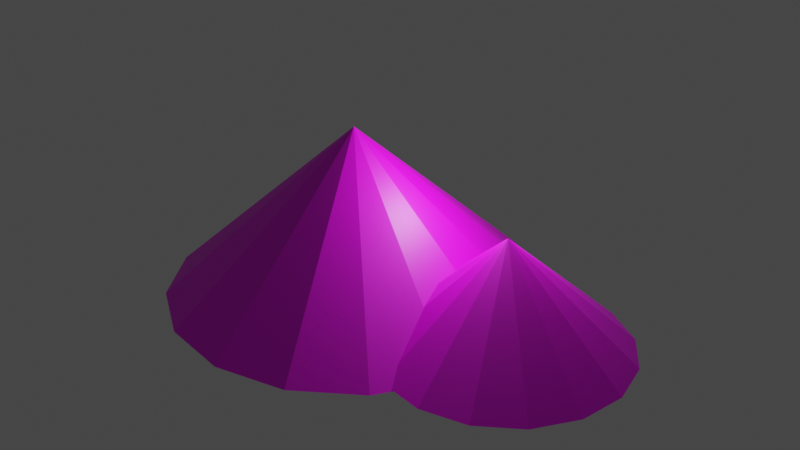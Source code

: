 # Source: object10_mountainB.blend  (saved by Blender 2.90.8; exported with 4.5.12 LTS)
import bpy
from mathutils import Matrix  # noqa: F401  (used for matrix-valued properties, if any)

bpy.ops.wm.read_factory_settings(use_empty=True)
scene = bpy.context.scene
scene.name = 'Scene'

# ---- collections
col_collection = bpy.data.collections.new('Collection'); scene.collection.children.link(col_collection)

# ---- images (referenced by path relative to the original .blend; pixels are not part of the script)
import os
ASSET_DIR = os.environ.get("B2B_ASSET_DIR", "")  # directory of the original .blend (textures are referenced by path, not embedded)
HERE = os.path.dirname(os.path.abspath(__file__))  # packed textures are extracted next to this script under _unpacked/

def load_image(name, relpath, width, height, colorspace="sRGB"):
    """Load a texture the original file referenced (path relative to the .blend, or extracted next to this script)."""
    p = next((c for c in (os.path.join(HERE, relpath), os.path.join(ASSET_DIR, relpath)) if relpath and os.path.exists(c)), "")
    if p:
        img = bpy.data.images.load(p, check_existing=True)
        img.name = name
    else:  # same state as the original file: an image datablock whose file is absent (Cycles renders it pink)
        img = bpy.data.images.new(name, width, height)
        img.source = "FILE"
        img.filepath = "//" + (relpath or name)
    img.colorspace_settings.name = colorspace
    return img
img_mountainb_color_png = load_image('mountainB_color.png', 'mountainB_color.png', 1024, 1024, 'sRGB')

# ---- materials (node trees are filled in below, after node groups)
mat_mountainb1_material = bpy.data.materials.new('mountainB1_material')
mat_mountainb1_material.use_transparent_shadow = False

# ---- material node trees
mat_mountainb1_material.use_nodes = True; mat_mountainb1_material.node_tree.nodes.clear()
_N = mat_mountainb1_material.node_tree.nodes; _L = mat_mountainb1_material.node_tree.links
n0 = _N.new('ShaderNodeBsdfPrincipled'); n0.name = 'Principled BSDF'; n0.location = (10, 300)
n0.distribution = 'GGX'
n0.subsurface_method = 'BURLEY'
n0.inputs[3].default_value = 1.45
n0.inputs[27].default_value = (0.0, 0.0, 0.0, 1.0)
n0.inputs[28].default_value = 1.0
n1 = _N.new('ShaderNodeOutputMaterial'); n1.name = 'Material Output'; n1.location = (300, 300)
n2 = _N.new('ShaderNodeTexImage'); n2.name = 'Image Texture'; n2.location = (-348, 255)
n2.image = img_mountainb_color_png
_L.new(n0.outputs[0], n1.inputs[0])
_L.new(n2.outputs[0], n0.inputs[0])
n1.is_active_output = True

# ---- world
world_world = bpy.data.worlds.new('World'); scene.world = world_world
world_world.use_nodes = True; world_world.node_tree.nodes.clear()
_N = world_world.node_tree.nodes; _L = world_world.node_tree.links
n0 = _N.new('ShaderNodeOutputWorld'); n0.name = 'World Output'; n0.location = (300, 300)
n1 = _N.new('ShaderNodeBackground'); n1.name = 'Background'; n1.location = (10, 300)
n1.inputs[0].default_value = (0.05088, 0.05088, 0.05088, 1.0)
_L.new(n1.outputs[0], n0.inputs[0])
n0.is_active_output = True
world_world.color = (0.05088, 0.05088, 0.05088)
world_world.use_sun_shadow = False
world_world.sun_shadow_jitter_overblur = 0.0

# ---- lights
light_light = bpy.data.lights.new('Light', 'POINT')
light_light.transmission_factor = 0.0
light_light.energy = 1000.0
light_light.shadow_soft_size = 0.1
light_light.shadow_maximum_resolution = 0.006
light_light.use_absolute_resolution = True

# ---- meshes
me_cone = bpy.data.meshes.new('Cone')
me_cone.from_pydata([(-1.151e-07, 3.813, -1.084), (1.459, 3.523, -1.084), (2.697, 2.697, -1.084), (3.523, 1.459, -1.084), (3.813, -1.376e-07, -1.084), (3.523, -1.459, -1.084), (2.697, -2.697, -1.084), (1.459, -3.523, -1.084), (4.608e-07, -3.813, -1.084), (-1.459, -3.523, -1.084), (-2.697, -2.697, -1.084), (-3.523, -1.459, -1.084), (-3.813, 7.453e-08, -1.084), (-3.523, 1.459, -1.084), (-2.697, 2.697, -1.084), (-1.459, 3.523, -1.084), (-2.496e-08, -7.487e-09, 2.34), (1.729e-07, 0.0, -1.084)], [], [(0, 16, 1), (1, 16, 2), (2, 16, 3), (3, 16, 4), (4, 16, 5), (5, 16, 6), (6, 16, 7), (7, 16, 8), (8, 16, 9), (9, 16, 10), (10, 16, 11), (11, 16, 12), (12, 16, 13), (13, 16, 14), (14, 16, 15), (15, 16, 0), (14, 15, 0, 17), (12, 13, 14, 17), (10, 11, 12, 17), (8, 9, 10, 17), (7, 8, 17, 6), (4, 5, 6, 17), (2, 3, 4, 17), (0, 1, 2, 17)])
_uv = me_cone.uv_layers.new(name='UVMap')
_uv.uv.foreach_set('vector', [0.6582, 0.4795, 0.6021, 0.9072, 0.533, 0.4814, 0.4079, 0.477, 0.348, 0.9043, 0.2827, 0.4778, 0.5255, 0.482, 0.467, 0.9094, 0.4003, 0.4832, 0.517, 0.4762, 0.466, 0.9045, 0.3918, 0.4796, 0.5224, 0.479, 0.464, 0.9064, 0.3972, 0.4802, 0.5204, 0.482, 0.4586, 0.909, 0.3952, 0.4823, 0.4078, 0.477, 0.3516, 0.9048, 0.2825, 0.4789, 0.4156, 0.4799, 0.3594, 0.9076, 0.2904, 0.4818, 0.6705, 0.4774, 0.612, 0.9048, 0.5452, 0.4786, 0.421, 0.4804, 0.3626, 0.9078, 0.2958, 0.4816, 0.5361, 0.48, 0.4718, 0.9066, 0.4108, 0.4795, 0.518, 0.4766, 0.4645, 0.9047, 0.3928, 0.4793, 0.515, 0.4821, 0.4571, 0.9096, 0.3898, 0.4835, 0.5313, 0.4814, 0.4752, 0.9092, 0.406, 0.4833, 0.4043, 0.4834, 0.3482, 0.9111, 0.279, 0.4853, 0.6549, 0.4821, 0.6042, 0.9105, 0.5297, 0.4856, 0.3307, 0.0611, 0.3797, 0.1101, 0.4062, 0.1741, 0.232, 0.2088, 0.1974, 0.03458, 0.2667, 0.03458, 0.3307, 0.0611, 0.232, 0.2088, 0.08436, 0.1101, 0.1334, 0.0611, 0.1974, 0.03458, 0.232, 0.2088, 0.05784, 0.2434, 0.05784, 0.1741, 0.08436, 0.1101, 0.232, 0.2088, 0.08436, 0.3075, 0.05784, 0.2434, 0.232, 0.2088, 0.1334, 0.3565, 0.2667, 0.383, 0.1974, 0.383, 0.1334, 0.3565, 0.232, 0.2088, 0.3797, 0.3075, 0.3307, 0.3565, 0.2667, 0.383, 0.232, 0.2088, 0.4062, 0.1741, 0.4062, 0.2434, 0.3797, 0.3075, 0.232, 0.2088])
me_cone.materials.append(mat_mountainb1_material)
me_cone.use_remesh_fix_poles = True
me_cone.use_remesh_preserve_attributes = False
me_cone.use_mirror_vertex_groups = False
me_cone.update()
me_cone_003 = bpy.data.meshes.new('Cone.003')
me_cone_003.from_pydata([(-1.151e-07, 3.813, -1.084), (1.459, 3.523, -1.084), (2.697, 2.697, -1.084), (3.523, 1.459, -1.084), (3.813, -1.376e-07, -1.084), (3.523, -1.459, -1.084), (2.697, -2.697, -1.084), (1.459, -3.523, -1.084), (4.608e-07, -3.813, -1.084), (-1.459, -3.523, -1.084), (-2.697, -2.697, -1.084), (-3.523, -1.459, -1.084), (-3.813, 7.453e-08, -1.084), (-3.523, 1.459, -1.084), (-2.697, 2.697, -1.084), (-1.459, 3.523, -1.084), (-2.496e-08, -7.487e-09, 2.34), (1.729e-07, 0.0, -1.084)], [], [(0, 16, 1), (1, 16, 2), (2, 16, 3), (3, 16, 4), (4, 16, 5), (5, 16, 6), (6, 16, 7), (7, 16, 8), (8, 16, 9), (9, 16, 10), (10, 16, 11), (11, 16, 12), (12, 16, 13), (13, 16, 14), (14, 16, 15), (15, 16, 0), (14, 15, 0, 17), (12, 13, 14, 17), (10, 11, 12, 17), (8, 9, 10, 17), (7, 8, 17, 6), (4, 5, 6, 17), (2, 3, 4, 17), (0, 1, 2, 17)])
_uv = me_cone_003.uv_layers.new(name='UVMap')
_uv.uv.foreach_set('vector', [0.5425, 0.4773, 0.4841, 0.9047, 0.4173, 0.4785, 0.541, 0.4846, 0.4811, 0.9118, 0.4158, 0.4854, 0.6506, 0.4784, 0.5921, 0.9059, 0.5253, 0.4796, 0.6636, 0.4816, 0.5944, 0.9075, 0.5383, 0.4797, 0.6695, 0.476, 0.611, 0.9035, 0.5442, 0.4773, 0.5322, 0.481, 0.4876, 0.9101, 0.4071, 0.4863, 0.5148, 0.4759, 0.4752, 0.9055, 0.3898, 0.4826, 0.5278, 0.4814, 0.4614, 0.9077, 0.4025, 0.4803, 0.4098, 0.4831, 0.3537, 0.9109, 0.2845, 0.485, 0.6494, 0.4777, 0.5909, 0.9052, 0.5242, 0.4789, 0.5241, 0.486, 0.4549, 0.9118, 0.3989, 0.484, 0.4204, 0.4798, 0.3695, 0.9082, 0.2952, 0.4832, 0.4259, 0.4745, 0.3608, 0.901, 0.3006, 0.4738, 0.5303, 0.4794, 0.4719, 0.9068, 0.4051, 0.4806, 0.4155, 0.4785, 0.3571, 0.906, 0.2903, 0.4797, 0.5234, 0.4875, 0.4569, 0.9137, 0.3981, 0.4863, 0.3369, 0.05702, 0.3859, 0.106, 0.4124, 0.1701, 0.2382, 0.2047, 0.2036, 0.0305, 0.2729, 0.0305, 0.3369, 0.05702, 0.2382, 0.2047, 0.09056, 0.106, 0.1396, 0.05702, 0.2036, 0.0305, 0.2382, 0.2047, 0.06404, 0.2394, 0.06404, 0.1701, 0.09056, 0.106, 0.2382, 0.2047, 0.09056, 0.3034, 0.06404, 0.2394, 0.2382, 0.2047, 0.1396, 0.3524, 0.2729, 0.3789, 0.2036, 0.3789, 0.1396, 0.3524, 0.2382, 0.2047, 0.3859, 0.3034, 0.3369, 0.3524, 0.2729, 0.3789, 0.2382, 0.2047, 0.4124, 0.1701, 0.4124, 0.2394, 0.3859, 0.3034, 0.2382, 0.2047])
me_cone_003.materials.append(mat_mountainb1_material)
me_cone_003.use_remesh_fix_poles = True
me_cone_003.use_remesh_preserve_attributes = False
me_cone_003.use_mirror_vertex_groups = False
me_cone_003.update()

# ---- objects
ob_light = bpy.data.objects.new('Light', light_light)
ob_mountain1 = bpy.data.objects.new('mountain1', me_cone)
ob_mountain2 = bpy.data.objects.new('mountain2', me_cone_003)

# ---- transforms, parenting, visibility, modifiers, constraints
ob_light.location = (4.076, 1.005, 5.904)
ob_light.rotation_euler = (0.6503, 0.05522, 1.866)
ob_light.lock_rotations_4d = False
ob_light.empty_display_type = 'ARROWS'
ob_light.color = (0.0, 0.0, 0.0, 0.0)
ob_light.lineart.crease_threshold = 0.0
ob_mountain1.location = (0.0, 0.0, 1.755)
ob_mountain1.scale = (1.59, 1.59, 1.59)
ob_mountain1.lineart.crease_threshold = 0.0
ob_mountain2.parent = ob_mountain1
ob_mountain2.matrix_parent_inverse = Matrix(((0.6289, -0.0, 0.0, -0.0), (-0.0, 0.6289, -0.0, 0.0), (0.0, -0.0, 0.6289, -1.104), (-0.0, 0.0, -0.0, 1.0)))
ob_mountain2.location = (5.693, 0.0, 1.19)
ob_mountain2.scale = (1.037, 1.037, 1.037)
ob_mountain2.lineart.crease_threshold = 0.0

# ---- collection membership
col_collection.objects.link(ob_light)
col_collection.objects.link(ob_mountain1)
col_collection.objects.link(ob_mountain2)

# ---- scene / render settings (as saved in the file)
scene.frame_start = 1; scene.frame_end = 250; scene.frame_set(1)
scene.render.engine = 'BLENDER_EEVEE_NEXT'
scene.cycles.use_denoising = False
scene.cycles.samples = 128
scene.cycles.sampling_pattern = 'TABULATED_SOBOL'
scene.cycles.use_adaptive_sampling = False
scene.cycles.use_light_tree = False
scene.view_settings.view_transform = 'Filmic'
bpy.context.view_layer.update()

# ---- added for rendering (the .blend has no active camera): camera
cam_auto = bpy.data.cameras.new('AutoCamera')
cam_auto.lens = 50.0
cam_auto.sensor_width = 36.0
cam_auto.clip_end = 1000.0
ob_auto_camera = bpy.data.objects.new('AutoCamera', cam_auto)
scene.collection.objects.link(ob_auto_camera)
ob_auto_camera.location = (20.8356, -22.8514, 17.988)
ob_auto_camera.rotation_euler = (1.09748, -7.21219e-08, 0.694738)
scene.camera = ob_auto_camera
bpy.context.view_layer.update()
